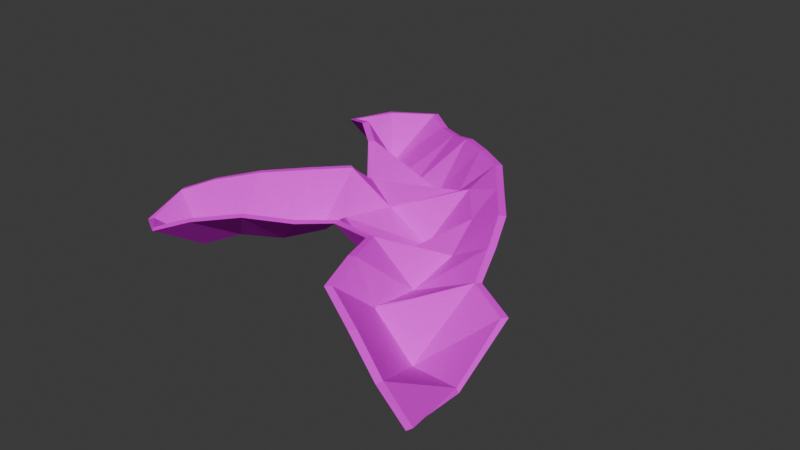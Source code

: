 # Source: aRune_RuneOly.blend  (saved by Blender 4.5.87; exported with 4.5.12 LTS)
import bpy
from mathutils import Matrix  # noqa: F401  (used for matrix-valued properties, if any)

bpy.ops.wm.read_factory_settings(use_empty=True)
scene = bpy.context.scene
scene.name = 'Scene'

# ---- collections
col_collection = bpy.data.collections.new('Collection'); scene.collection.children.link(col_collection)

# ---- images (referenced by path relative to the original .blend; pixels are not part of the script)
import os
ASSET_DIR = os.environ.get("B2B_ASSET_DIR", "")  # directory of the original .blend (textures are referenced by path, not embedded)
HERE = os.path.dirname(os.path.abspath(__file__))  # packed textures are extracted next to this script under _unpacked/

def load_image(name, relpath, width, height, colorspace="sRGB"):
    """Load a texture the original file referenced (path relative to the .blend, or extracted next to this script)."""
    p = next((c for c in (os.path.join(HERE, relpath), os.path.join(ASSET_DIR, relpath)) if relpath and os.path.exists(c)), "")
    if p:
        img = bpy.data.images.load(p, check_existing=True)
        img.name = name
    else:  # same state as the original file: an image datablock whose file is absent (Cycles renders it pink)
        img = bpy.data.images.new(name, width, height)
        img.source = "FILE"
        img.filepath = "//" + (relpath or name)
    img.colorspace_settings.name = colorspace
    return img
img_runecolors_png = load_image('RuneColors.png', 'RuneColors.png', 1024, 1024, 'sRGB')

# ---- materials (node trees are filled in below, after node groups)
mat_material_001 = bpy.data.materials.new('Material.001')

# ---- material node trees
mat_material_001.use_nodes = True; mat_material_001.node_tree.nodes.clear()
_N = mat_material_001.node_tree.nodes; _L = mat_material_001.node_tree.links
n0 = _N.new('ShaderNodeBsdfPrincipled'); n0.name = 'Principled BSDF'; n0.location = (-200, 100)
n0.inputs[2].default_value = 1.0
n0.inputs[3].default_value = 1.0
n1 = _N.new('ShaderNodeOutputMaterial'); n1.name = 'Material Output'; n1.location = (200, 100)
n2 = _N.new('ShaderNodeTexImage'); n2.name = 'Image Texture'; n2.location = (-705, 44)
n2.image = img_runecolors_png
n3 = _N.new('ShaderNodeUVMap'); n3.name = 'UV Map'; n3.location = (-1018, 9)
_L.new(n0.outputs[0], n1.inputs[0])
_L.new(n2.outputs[0], n0.inputs[0])
_L.new(n3.outputs[0], n2.inputs[0])
n1.is_active_output = True

# ---- world
world_world = bpy.data.worlds.new('World'); scene.world = world_world
world_world.use_nodes = True; world_world.node_tree.nodes.clear()
_N = world_world.node_tree.nodes; _L = world_world.node_tree.links
n0 = _N.new('ShaderNodeOutputWorld'); n0.name = 'World Output'; n0.location = (200, 100)
n1 = _N.new('ShaderNodeBackground'); n1.name = 'Background'; n1.location = (-200, 100)
n1.inputs[0].default_value = (0.05088, 0.05088, 0.05088, 1.0)
_L.new(n1.outputs[0], n0.inputs[0])
n0.is_active_output = True
world_world.color = (0.05088, 0.05088, 0.05088)
world_world.sun_shadow_jitter_overblur = 0.0

# ---- meshes
me_icosphere = bpy.data.meshes.new('Icosphere')
me_icosphere.from_pydata([(-0.1984, 0.9369, 1.235), (-0.03877, 0.4016, 1.785), (-0.5827, 0.6154, 1.364), (-0.6275, 1.194, 1.769), (0.0618, 0.8927, 1.843), (-0.7637, 0.4803, 1.479), (-0.7774, 1.304, 1.572), (-0.1299, 0.6448, 1.768), (-0.4376, 0.783, 1.341), (-0.4511, 1.007, 1.539), (-0.1205, 1.135, 1.847), (-0.3305, 1.286, 1.751), (-0.5373, 1.44, 1.542), (0.1515, 0.6751, 1.647), (0.2216, 0.2699, 1.572), (-0.04029, 0.9256, 1.667), (-0.08001, 0.5247, 1.812), (-0.5026, 0.6991, 1.304), (-0.5303, 1.111, 1.739), (-0.446, 1.177, 1.278), (-0.6248, 0.7395, 1.742), (0.3575, 0.199, 1.544), (-0.6579, 0.5551, 1.269), (-0.7022, 1.249, 1.672), (-0.1855, 0.7305, 1.355), (-0.3752, 0.8097, 1.481), (-0.3379, 0.9538, 1.439), (-0.1333, 1.035, 1.717), (-0.5326, 1.227, 1.252), (-0.7287, 0.6635, 1.662), (-0.4788, 0.5404, 1.737), (-0.5863, 0.457, 1.688), (-0.01167, 0.5114, 1.473), (0.09351, 0.3338, 1.704), (0.2778, 0.6012, 1.617), (0.1265, 0.4806, 1.202), (0.305, 0.4073, 1.402), (-0.0144, 0.8074, 1.512), (-0.02543, 0.6709, 1.378), (0.1084, 0.7852, 1.746), (-0.2804, 0.6846, 1.706), (-0.3739, 0.6229, 1.686), (-0.8026, 0.6088, 1.558), (-0.4168, 0.8888, 1.817), (-0.5202, 0.8168, 1.78), (-0.6536, 1.334, 1.16), (-0.6304, 1.518, 1.531), (-0.7471, 1.446, 1.522), (-0.4319, 1.36, 1.63), (-0.2111, 1.098, 1.555), (-0.2269, 1.211, 1.81), (-0.33, 1.16, 1.362), (-0.02945, 1.014, 1.845), (-0.6628, 0.4017, 1.597), (-0.196, 0.9432, 1.217), (-0.05521, 0.3914, 1.78), (-0.5776, 0.6177, 1.345), (-0.6389, 1.178, 1.765), (0.07663, 0.9044, 1.836), (-0.7766, 0.4691, 1.469), (-0.7915, 1.291, 1.567), (-0.1424, 0.6304, 1.762), (-0.4327, 0.7929, 1.324), (-0.4655, 1.002, 1.526), (-0.106, 1.147, 1.84), (-0.3171, 1.3, 1.746), (-0.5234, 1.452, 1.534), (0.1618, 0.6891, 1.637), (0.2125, 0.2551, 1.563), (-0.02602, 0.9377, 1.66), (-0.09839, 0.518, 1.808), (-0.5037, 0.6987, 1.284), (-0.5449, 1.098, 1.734), (-0.4399, 1.17, 1.26), (-0.6349, 0.7558, 1.737), (0.3486, 0.1874, 1.53), (-0.6577, 0.5546, 1.249), (-0.7114, 1.232, 1.669), (-0.1819, 0.7165, 1.342), (-0.3811, 0.8163, 1.463), (-0.3509, 0.9635, 1.427), (-0.1181, 1.045, 1.709), (-0.5283, 1.219, 1.234), (-0.7356, 0.6812, 1.656), (-0.4672, 0.5255, 1.731), (-0.5721, 0.4442, 1.682), (-0.02768, 0.5065, 1.462), (0.08132, 0.319, 1.698), (0.2876, 0.6166, 1.609), (0.1236, 0.4815, 1.183), (0.3156, 0.4008, 1.386), (-0.00452, 0.8173, 1.498), (-0.02841, 0.6729, 1.358), (0.1229, 0.7969, 1.739), (-0.2791, 0.6658, 1.699), (-0.363, 0.6079, 1.678), (-0.8126, 0.6242, 1.55), (-0.4323, 0.9003, 1.812), (-0.531, 0.8332, 1.776), (-0.6574, 1.335, 1.141), (-0.6277, 1.535, 1.522), (-0.7629, 1.456, 1.515), (-0.4169, 1.372, 1.623), (-0.1947, 1.101, 1.544), (-0.214, 1.226, 1.805), (-0.3194, 1.159, 1.345), (-0.01544, 1.026, 1.837), (-0.6513, 0.3868, 1.591)], [], [(2, 30, 17), (2, 31, 30), (1, 32, 16), (1, 33, 32), (13, 35, 34), (14, 21, 36), (7, 37, 24), (7, 38, 37), (8, 40, 25), (8, 41, 40), (9, 43, 26), (12, 45, 28), (12, 46, 45), (11, 48, 19), (10, 49, 27), (10, 50, 49), (11, 19, 51), (4, 52, 15), (5, 53, 22), (22, 31, 2), (22, 53, 31), (15, 27, 0), (15, 52, 27), (52, 10, 27), (51, 18, 9), (51, 19, 18), (19, 3, 18), (49, 51, 9), (49, 50, 51), (50, 11, 51), (27, 26, 0), (27, 49, 26), (49, 9, 26), (19, 28, 3), (19, 48, 28), (48, 12, 28), (45, 47, 6), (45, 46, 47), (28, 23, 3), (28, 45, 23), (45, 6, 23), (44, 17, 8), (44, 20, 17), (20, 2, 17), (43, 44, 8), (26, 25, 0), (26, 43, 25), (43, 8, 25), (20, 29, 2), (29, 22, 2), (29, 42, 22), (42, 5, 22), (25, 24, 0), (25, 40, 24), (40, 7, 24), (37, 39, 4), (37, 38, 39), (38, 13, 39), (24, 15, 0), (24, 37, 15), (37, 4, 15), (34, 35, 36), (35, 14, 36), (32, 35, 13), (32, 33, 35), (33, 14, 35), (16, 38, 7), (16, 32, 38), (32, 13, 38), (17, 41, 8), (17, 30, 41), (56, 71, 84), (56, 84, 85), (55, 70, 86), (55, 86, 87), (67, 88, 89), (68, 90, 75), (61, 78, 91), (61, 91, 92), (62, 79, 94), (62, 94, 95), (63, 80, 97), (66, 82, 99), (66, 99, 100), (65, 73, 102), (64, 81, 103), (64, 103, 104), (65, 105, 73), (58, 69, 106), (59, 76, 107), (76, 56, 85), (76, 85, 107), (69, 54, 81), (69, 81, 106), (106, 81, 64), (105, 63, 72), (105, 72, 73), (73, 72, 57), (103, 63, 105), (103, 105, 104), (104, 105, 65), (81, 54, 80), (81, 80, 103), (103, 80, 63), (73, 57, 82), (73, 82, 102), (102, 82, 66), (99, 60, 101), (99, 101, 100), (82, 57, 77), (82, 77, 99), (99, 77, 60), (98, 62, 71), (98, 71, 74), (74, 71, 56), (97, 62, 98), (80, 54, 79), (80, 79, 97), (97, 79, 62), (74, 56, 83), (83, 56, 76), (83, 76, 96), (96, 76, 59), (79, 54, 78), (79, 78, 94), (94, 78, 61), (91, 58, 93), (91, 93, 92), (92, 93, 67), (78, 54, 69), (78, 69, 91), (91, 69, 58), (88, 90, 89), (89, 90, 68), (86, 67, 89), (86, 89, 87), (87, 89, 68), (70, 61, 92), (70, 92, 86), (86, 92, 67), (71, 62, 95), (71, 95, 84), (1, 16, 70, 55), (18, 3, 57, 72), (23, 6, 60, 77), (14, 33, 87, 68), (39, 13, 67, 93), (7, 40, 94, 61), (5, 42, 96, 59), (12, 48, 102, 66), (11, 50, 104, 65), (10, 52, 106, 64), (16, 7, 61, 70), (9, 18, 72, 63), (21, 14, 68, 75), (3, 23, 77, 57), (33, 1, 55, 87), (13, 34, 88, 67), (4, 39, 93, 58), (43, 9, 63, 97), (46, 12, 66, 100), (6, 47, 101, 60), (48, 11, 65, 102), (50, 10, 64, 104), (52, 4, 58, 106), (53, 5, 59, 107), (31, 53, 107, 85), (47, 46, 100, 101), (20, 44, 98, 74), (44, 43, 97, 98), (29, 20, 74, 83), (42, 29, 83, 96), (40, 41, 95, 94), (36, 21, 75, 90), (34, 36, 90, 88), (30, 31, 85, 84), (41, 30, 84, 95)])
_uv = me_icosphere.uv_layers.new(name='UVMap')
_uv.uv.foreach_set('vector', [0.5698, 0.2999, 0.5925, 0.2999, 0.5811, 0.3196, 0.5698, 0.2999, 0.5811, 0.2802, 0.5925, 0.2999, 0.7516, 0.2999, 0.7743, 0.2999, 0.7629, 0.3196, 0.7516, 0.2999, 0.7629, 0.2802, 0.7743, 0.2999, 0.797, 0.2999, 0.7857, 0.2802, 0.8084, 0.2802, 0.7743, 0.2605, 0.7857, 0.2409, 0.797, 0.2605, 0.7743, 0.3393, 0.797, 0.3393, 0.7857, 0.3589, 0.7743, 0.3393, 0.7857, 0.3196, 0.797, 0.3393, 0.5925, 0.3393, 0.6152, 0.3393, 0.6039, 0.3589, 0.5925, 0.3393, 0.6039, 0.3196, 0.6152, 0.3393, 0.5836, 0.6447, 0.6063, 0.6447, 0.595, 0.6644, 0.8227, 0.3647, 0.8454, 0.3647, 0.8341, 0.3844, 0.8227, 0.3647, 0.8341, 0.345, 0.8454, 0.3647, 0.9549, 0.5739, 0.9663, 0.5542, 0.8227, 0.4041, 0.9322, 0.6132, 0.9549, 0.6132, 0.9436, 0.6329, 0.9322, 0.6132, 0.9436, 0.5935, 0.9549, 0.6132, 0.9549, 0.5739, 0.8227, 0.4041, 0.9663, 0.5935, 0.7504, 0.6132, 0.7731, 0.6132, 0.773, 0.6881, 0.547, 0.2605, 0.5698, 0.2605, 0.5584, 0.2802, 0.5584, 0.2802, 0.5811, 0.2802, 0.5698, 0.2999, 0.5584, 0.2802, 0.5698, 0.2605, 0.5811, 0.2802, 0.773, 0.6881, 0.7845, 0.6329, 0.9376, 0.8557, 0.773, 0.6881, 0.7731, 0.6132, 0.7845, 0.6329, 0.7731, 0.6132, 0.7958, 0.6132, 0.7845, 0.6329, 0.9663, 0.5935, 0.8341, 0.4238, 0.8227, 0.4434, 0.9663, 0.5935, 0.8227, 0.4041, 0.8341, 0.4238, 0.8227, 0.4041, 0.8454, 0.4041, 0.8341, 0.4238, 0.9549, 0.6132, 0.9663, 0.5935, 0.8227, 0.4434, 0.9549, 0.6132, 0.9436, 0.5935, 0.9663, 0.5935, 0.9436, 0.5935, 0.9549, 0.5739, 0.9663, 0.5935, 0.9436, 0.6329, 0.9663, 0.6329, 0.9549, 0.6526, 0.9436, 0.6329, 0.9549, 0.6132, 0.9663, 0.6329, 0.9549, 0.6132, 0.8227, 0.4434, 0.9663, 0.6329, 0.8227, 0.4041, 0.8341, 0.3844, 0.8454, 0.4041, 0.8227, 0.4041, 0.9663, 0.5542, 0.8341, 0.3844, 0.9663, 0.5542, 0.8227, 0.3647, 0.8341, 0.3844, 0.8454, 0.3647, 0.8568, 0.345, 0.8682, 0.3647, 0.8454, 0.3647, 0.8341, 0.345, 0.8568, 0.345, 0.8341, 0.3844, 0.8568, 0.3844, 0.8454, 0.4041, 0.8341, 0.3844, 0.8454, 0.3647, 0.8568, 0.3844, 0.8454, 0.3647, 0.8682, 0.3647, 0.8568, 0.3844, 0.6177, 0.625, 0.8461, 0.3511, 0.6291, 0.6447, 0.6177, 0.625, 0.6291, 0.6054, 0.8461, 0.3511, 0.6291, 0.6054, 0.8575, 0.3314, 0.8461, 0.3511, 0.6063, 0.6447, 0.6177, 0.625, 0.6291, 0.6447, 0.595, 0.6644, 0.6177, 0.6644, 0.6063, 0.6841, 0.595, 0.6644, 0.6063, 0.6447, 0.6177, 0.6644, 0.6063, 0.6447, 0.6291, 0.6447, 0.6177, 0.6644, 0.6291, 0.6054, 0.8461, 0.3117, 0.8575, 0.3314, 0.8461, 0.3117, 0.8689, 0.3117, 0.8575, 0.3314, 0.8461, 0.3117, 0.8575, 0.292, 0.8689, 0.3117, 0.8575, 0.292, 0.8802, 0.292, 0.8689, 0.3117, 0.6039, 0.3589, 0.6266, 0.3589, 0.6152, 0.3786, 0.6039, 0.3589, 0.6152, 0.3393, 0.6266, 0.3589, 0.6152, 0.3393, 0.6379, 0.3393, 0.6266, 0.3589, 0.797, 0.3393, 0.8084, 0.3196, 0.8198, 0.3393, 0.797, 0.3393, 0.7857, 0.3196, 0.8084, 0.3196, 0.7857, 0.3196, 0.797, 0.2999, 0.8084, 0.3196, 0.7857, 0.3589, 0.8084, 0.3589, 0.797, 0.3786, 0.7857, 0.3589, 0.797, 0.3393, 0.8084, 0.3589, 0.797, 0.3393, 0.8198, 0.3393, 0.8084, 0.3589, 0.8084, 0.2802, 0.7857, 0.2802, 0.797, 0.2605, 0.7857, 0.2802, 0.7743, 0.2605, 0.797, 0.2605, 0.7743, 0.2999, 0.7857, 0.2802, 0.797, 0.2999, 0.7743, 0.2999, 0.7629, 0.2802, 0.7857, 0.2802, 0.7629, 0.2802, 0.7743, 0.2605, 0.7857, 0.2802, 0.7629, 0.3196, 0.7857, 0.3196, 0.7743, 0.3393, 0.7629, 0.3196, 0.7743, 0.2999, 0.7857, 0.3196, 0.7743, 0.2999, 0.797, 0.2999, 0.7857, 0.3196, 0.5811, 0.3196, 0.6039, 0.3196, 0.5925, 0.3393, 0.5811, 0.3196, 0.5925, 0.2999, 0.6039, 0.3196, 0.5698, 0.2999, 0.5811, 0.3196, 0.5925, 0.2999, 0.5698, 0.2999, 0.5925, 0.2999, 0.5811, 0.2802, 0.7516, 0.2999, 0.7629, 0.3196, 0.7743, 0.2999, 0.7516, 0.2999, 0.7743, 0.2999, 0.7629, 0.2802, 0.797, 0.2999, 0.8084, 0.2802, 0.7857, 0.2802, 0.7743, 0.2605, 0.797, 0.2605, 0.7857, 0.2409, 0.7743, 0.3393, 0.7857, 0.3589, 0.797, 0.3393, 0.7743, 0.3393, 0.797, 0.3393, 0.7857, 0.3196, 0.5925, 0.3393, 0.6039, 0.3589, 0.6152, 0.3393, 0.5925, 0.3393, 0.6152, 0.3393, 0.6039, 0.3196, 0.5836, 0.6447, 0.595, 0.6644, 0.6063, 0.6447, 0.8227, 0.3647, 0.8341, 0.3844, 0.8454, 0.3647, 0.8227, 0.3647, 0.8454, 0.3647, 0.8341, 0.345, 0.9549, 0.5739, 0.8227, 0.4041, 0.9663, 0.5542, 0.9322, 0.6132, 0.9436, 0.6329, 0.9549, 0.6132, 0.9322, 0.6132, 0.9549, 0.6132, 0.9436, 0.5935, 0.9549, 0.5739, 0.9663, 0.5935, 0.8227, 0.4041, 0.7504, 0.6132, 0.773, 0.6881, 0.7731, 0.6132, 0.547, 0.2605, 0.5584, 0.2802, 0.5698, 0.2605, 0.5584, 0.2802, 0.5698, 0.2999, 0.5811, 0.2802, 0.5584, 0.2802, 0.5811, 0.2802, 0.5698, 0.2605, 0.773, 0.6881, 0.9376, 0.8557, 0.7845, 0.6329, 0.773, 0.6881, 0.7845, 0.6329, 0.7731, 0.6132, 0.7731, 0.6132, 0.7845, 0.6329, 0.7958, 0.6132, 0.9663, 0.5935, 0.8227, 0.4434, 0.8341, 0.4238, 0.9663, 0.5935, 0.8341, 0.4238, 0.8227, 0.4041, 0.8227, 0.4041, 0.8341, 0.4238, 0.8454, 0.4041, 0.9549, 0.6132, 0.8227, 0.4434, 0.9663, 0.5935, 0.9549, 0.6132, 0.9663, 0.5935, 0.9436, 0.5935, 0.9436, 0.5935, 0.9663, 0.5935, 0.9549, 0.5739, 0.9436, 0.6329, 0.9549, 0.6526, 0.9663, 0.6329, 0.9436, 0.6329, 0.9663, 0.6329, 0.9549, 0.6132, 0.9549, 0.6132, 0.9663, 0.6329, 0.8227, 0.4434, 0.8227, 0.4041, 0.8454, 0.4041, 0.8341, 0.3844, 0.8227, 0.4041, 0.8341, 0.3844, 0.9663, 0.5542, 0.9663, 0.5542, 0.8341, 0.3844, 0.8227, 0.3647, 0.8454, 0.3647, 0.8682, 0.3647, 0.8568, 0.345, 0.8454, 0.3647, 0.8568, 0.345, 0.8341, 0.345, 0.8341, 0.3844, 0.8454, 0.4041, 0.8568, 0.3844, 0.8341, 0.3844, 0.8568, 0.3844, 0.8454, 0.3647, 0.8454, 0.3647, 0.8568, 0.3844, 0.8682, 0.3647, 0.6177, 0.625, 0.6291, 0.6447, 0.8461, 0.3511, 0.6177, 0.625, 0.8461, 0.3511, 0.6291, 0.6054, 0.6291, 0.6054, 0.8461, 0.3511, 0.8575, 0.3314, 0.6063, 0.6447, 0.6291, 0.6447, 0.6177, 0.625, 0.595, 0.6644, 0.6063, 0.6841, 0.6177, 0.6644, 0.595, 0.6644, 0.6177, 0.6644, 0.6063, 0.6447, 0.6063, 0.6447, 0.6177, 0.6644, 0.6291, 0.6447, 0.6291, 0.6054, 0.8575, 0.3314, 0.8461, 0.3117, 0.8461, 0.3117, 0.8575, 0.3314, 0.8689, 0.3117, 0.8461, 0.3117, 0.8689, 0.3117, 0.8575, 0.292, 0.8575, 0.292, 0.8689, 0.3117, 0.8802, 0.292, 0.6039, 0.3589, 0.6152, 0.3786, 0.6266, 0.3589, 0.6039, 0.3589, 0.6266, 0.3589, 0.6152, 0.3393, 0.6152, 0.3393, 0.6266, 0.3589, 0.6379, 0.3393, 0.797, 0.3393, 0.8198, 0.3393, 0.8084, 0.3196, 0.797, 0.3393, 0.8084, 0.3196, 0.7857, 0.3196, 0.7857, 0.3196, 0.8084, 0.3196, 0.797, 0.2999, 0.7857, 0.3589, 0.797, 0.3786, 0.8084, 0.3589, 0.7857, 0.3589, 0.8084, 0.3589, 0.797, 0.3393, 0.797, 0.3393, 0.8084, 0.3589, 0.8198, 0.3393, 0.8084, 0.2802, 0.797, 0.2605, 0.7857, 0.2802, 0.7857, 0.2802, 0.797, 0.2605, 0.7743, 0.2605, 0.7743, 0.2999, 0.797, 0.2999, 0.7857, 0.2802, 0.7743, 0.2999, 0.7857, 0.2802, 0.7629, 0.2802, 0.7629, 0.2802, 0.7857, 0.2802, 0.7743, 0.2605, 0.7629, 0.3196, 0.7743, 0.3393, 0.7857, 0.3196, 0.7629, 0.3196, 0.7857, 0.3196, 0.7743, 0.2999, 0.7743, 0.2999, 0.7857, 0.3196, 0.797, 0.2999, 0.5811, 0.3196, 0.5925, 0.3393, 0.6039, 0.3196, 0.5811, 0.3196, 0.6039, 0.3196, 0.5925, 0.2999, 0.7516, 0.2999, 0.7629, 0.3196, 0.7629, 0.3196, 0.7516, 0.2999, 0.8341, 0.4238, 0.8454, 0.4041, 0.8454, 0.4041, 0.8341, 0.4238, 0.8568, 0.3844, 0.8682, 0.3647, 0.8682, 0.3647, 0.8568, 0.3844, 0.7743, 0.2605, 0.7629, 0.2802, 0.7629, 0.2802, 0.7743, 0.2605, 0.8084, 0.3196, 0.797, 0.2999, 0.797, 0.2999, 0.8084, 0.3196, 0.6379, 0.3393, 0.6152, 0.3393, 0.6152, 0.3393, 0.6379, 0.3393, 0.8802, 0.292, 0.8575, 0.292, 0.8575, 0.292, 0.8802, 0.292, 0.8227, 0.3647, 0.9663, 0.5542, 0.9663, 0.5542, 0.8227, 0.3647, 0.9549, 0.5739, 0.9436, 0.5935, 0.9436, 0.5935, 0.9549, 0.5739, 0.7958, 0.6132, 0.7731, 0.6132, 0.7731, 0.6132, 0.7958, 0.6132, 0.7629, 0.3196, 0.7743, 0.3393, 0.7743, 0.3393, 0.7629, 0.3196, 0.8227, 0.4434, 0.8341, 0.4238, 0.8341, 0.4238, 0.8227, 0.4434, 0.7857, 0.2409, 0.7743, 0.2605, 0.7743, 0.2605, 0.7857, 0.2409, 0.8454, 0.4041, 0.8568, 0.3844, 0.8568, 0.3844, 0.8454, 0.4041, 0.7629, 0.2802, 0.7516, 0.2999, 0.7516, 0.2999, 0.7629, 0.2802, 0.797, 0.2999, 0.8084, 0.2802, 0.8084, 0.2802, 0.797, 0.2999, 0.8198, 0.3393, 0.8084, 0.3196, 0.8084, 0.3196, 0.8198, 0.3393, 0.6063, 0.6447, 0.5836, 0.6447, 0.5836, 0.6447, 0.6063, 0.6447, 0.8341, 0.345, 0.8227, 0.3647, 0.8227, 0.3647, 0.8341, 0.345, 0.8682, 0.3647, 0.8568, 0.345, 0.8568, 0.345, 0.8682, 0.3647, 0.9663, 0.5542, 0.9549, 0.5739, 0.9549, 0.5739, 0.9663, 0.5542, 0.9436, 0.5935, 0.9322, 0.6132, 0.9322, 0.6132, 0.9436, 0.5935, 0.7731, 0.6132, 0.7504, 0.6132, 0.7504, 0.6132, 0.7731, 0.6132, 0.5698, 0.2605, 0.547, 0.2605, 0.547, 0.2605, 0.5698, 0.2605, 0.5811, 0.2802, 0.5698, 0.2605, 0.5698, 0.2605, 0.5811, 0.2802, 0.8568, 0.345, 0.8341, 0.345, 0.8341, 0.345, 0.8568, 0.345, 0.6291, 0.6054, 0.6177, 0.625, 0.6177, 0.625, 0.6291, 0.6054, 0.6177, 0.625, 0.6063, 0.6447, 0.6063, 0.6447, 0.6177, 0.625, 0.8461, 0.3117, 0.6291, 0.6054, 0.6291, 0.6054, 0.8461, 0.3117, 0.8575, 0.292, 0.8461, 0.3117, 0.8461, 0.3117, 0.8575, 0.292, 0.6152, 0.3393, 0.6039, 0.3196, 0.6039, 0.3196, 0.6152, 0.3393, 0.797, 0.2605, 0.7857, 0.2409, 0.7857, 0.2409, 0.797, 0.2605, 0.8084, 0.2802, 0.797, 0.2605, 0.797, 0.2605, 0.8084, 0.2802, 0.5925, 0.2999, 0.5811, 0.2802, 0.5811, 0.2802, 0.5925, 0.2999, 0.6039, 0.3196, 0.5925, 0.2999, 0.5925, 0.2999, 0.6039, 0.3196])
_ca = me_icosphere.color_attributes.new('Color', 'FLOAT_COLOR', 'POINT')
_ca.data.foreach_set('color', [0.0176, 0.8505, 1.0, 1.0, 0.02095, 0.026, 0.03565, 1.0, 0.03448, 0.8816, 1.0, 1.0, 0.02095, 0.02601, 0.03567, 1.0, 0.02095, 0.026, 0.03565, 1.0, 0.02095, 0.026, 0.03565, 1.0, 0.02095, 0.026, 0.03565, 1.0, 0.02095, 0.026, 0.03565, 1.0, 0.03501, 0.8825, 1.0, 1.0, 0.03473, 0.8652, 0.9805, 1.0, 0.02095, 0.026, 0.03565, 1.0, 0.02095, 0.026, 0.03565, 1.0, 0.02095, 0.026, 0.03565, 1.0, 0.02095, 0.026, 0.03565, 1.0, 0.02095, 0.026, 0.03565, 1.0, 0.0176, 0.8505, 1.0, 1.0, 0.02095, 0.026, 0.03565, 1.0, 0.03501, 0.8825, 1.0, 1.0, 0.02095, 0.026, 0.03565, 1.0, 0.0176, 0.8505, 1.0, 1.0, 0.02095, 0.02606, 0.03573, 1.0, 0.02095, 0.026, 0.03565, 1.0, 0.0176, 0.8505, 1.0, 1.0, 0.02095, 0.026, 0.03565, 1.0, 0.03501, 0.8825, 1.0, 1.0, 0.03501, 0.8825, 1.0, 1.0, 0.03501, 0.8825, 1.0, 1.0, 0.02093, 0.03223, 0.04294, 1.0, 0.0176, 0.8505, 1.0, 1.0, 0.02095, 0.026, 0.03565, 1.0, 0.02095, 0.026, 0.03565, 1.0, 0.02095, 0.026, 0.03565, 1.0, 0.0176, 0.8505, 1.0, 1.0, 0.02095, 0.026, 0.03565, 1.0, 0.02095, 0.026, 0.03565, 1.0, 0.0176, 0.8505, 1.0, 1.0, 0.0176, 0.8505, 1.0, 1.0, 0.03501, 0.8825, 1.0, 1.0, 0.03447, 0.8815, 1.0, 1.0, 0.02095, 0.026, 0.03565, 1.0, 0.02095, 0.026, 0.03565, 1.0, 0.02095, 0.026, 0.03565, 1.0, 0.02095, 0.026, 0.03565, 1.0, 0.02095, 0.026, 0.03565, 1.0, 0.02095, 0.026, 0.03565, 1.0, 0.0176, 0.8505, 1.0, 1.0, 0.02095, 0.026, 0.03565, 1.0, 0.02095, 0.026, 0.03565, 1.0, 0.02095, 0.026, 0.03565, 1.0, 0.01773, 0.8507, 1.0, 1.0, 0.02095, 0.026, 0.03565, 1.0, 0.0242, 0.8626, 1.0, 1.0, 0.02095, 0.026, 0.03565, 1.0, 0.02095, 0.026, 0.03565, 1.0, 0.0176, 0.8505, 1.0, 1.0, 0.02095, 0.026, 0.03565, 1.0, 0.03448, 0.8816, 1.0, 1.0, 0.02095, 0.02601, 0.03567, 1.0, 0.02095, 0.026, 0.03565, 1.0, 0.02095, 0.026, 0.03565, 1.0, 0.02095, 0.026, 0.03565, 1.0, 0.02095, 0.026, 0.03565, 1.0, 0.03501, 0.8825, 1.0, 1.0, 0.03473, 0.8652, 0.9805, 1.0, 0.02095, 0.026, 0.03565, 1.0, 0.02095, 0.026, 0.03565, 1.0, 0.02095, 0.026, 0.03565, 1.0, 0.02095, 0.026, 0.03565, 1.0, 0.02095, 0.026, 0.03565, 1.0, 0.0176, 0.8505, 1.0, 1.0, 0.02095, 0.026, 0.03565, 1.0, 0.03501, 0.8825, 1.0, 1.0, 0.02095, 0.026, 0.03565, 1.0, 0.0176, 0.8505, 1.0, 1.0, 0.02095, 0.02606, 0.03573, 1.0, 0.02095, 0.026, 0.03565, 1.0, 0.0176, 0.8505, 1.0, 1.0, 0.02095, 0.026, 0.03565, 1.0, 0.03501, 0.8825, 1.0, 1.0, 0.03501, 0.8825, 1.0, 1.0, 0.03501, 0.8825, 1.0, 1.0, 0.02093, 0.03223, 0.04294, 1.0, 0.0176, 0.8505, 1.0, 1.0, 0.02095, 0.026, 0.03565, 1.0, 0.02095, 0.026, 0.03565, 1.0, 0.02095, 0.026, 0.03565, 1.0, 0.0176, 0.8505, 1.0, 1.0, 0.02095, 0.026, 0.03565, 1.0, 0.02095, 0.026, 0.03565, 1.0, 0.0176, 0.8505, 1.0, 1.0, 0.0176, 0.8505, 1.0, 1.0, 0.03501, 0.8825, 1.0, 1.0, 0.03447, 0.8815, 1.0, 1.0, 0.02095, 0.026, 0.03565, 1.0, 0.02095, 0.026, 0.03565, 1.0, 0.02095, 0.026, 0.03565, 1.0, 0.02095, 0.026, 0.03565, 1.0, 0.02095, 0.026, 0.03565, 1.0, 0.02095, 0.026, 0.03565, 1.0, 0.0176, 0.8505, 1.0, 1.0, 0.02095, 0.026, 0.03565, 1.0, 0.02095, 0.026, 0.03565, 1.0, 0.02095, 0.026, 0.03565, 1.0, 0.01773, 0.8507, 1.0, 1.0, 0.02095, 0.026, 0.03565, 1.0, 0.0242, 0.8626, 1.0, 1.0, 0.02095, 0.026, 0.03565, 1.0, 0.02095, 0.026, 0.03565, 1.0])
me_icosphere.materials.append(mat_material_001)
me_icosphere.update()

# ---- objects
ob_icosphere = bpy.data.objects.new('Icosphere', me_icosphere)

# ---- transforms, parenting, visibility, modifiers, constraints
ob_icosphere.location = (0.2257, -0.8563, -0.519)
ob_icosphere.scale = (1.0, 1.0, 0.3135)

# ---- collection membership
col_collection.objects.link(ob_icosphere)

# ---- scene / render settings (as saved in the file)
scene.frame_start = 1; scene.frame_end = 250; scene.frame_set(1)
scene.render.engine = 'BLENDER_EEVEE_NEXT'
bpy.context.view_layer.update()

# ---- added for rendering (the .blend has no active camera and no usable light): camera, sun
cam_auto = bpy.data.cameras.new('AutoCamera')
cam_auto.lens = 50.0
cam_auto.sensor_width = 36.0
cam_auto.clip_end = 1000.0
ob_auto_camera = bpy.data.objects.new('AutoCamera', cam_auto)
scene.collection.objects.link(ob_auto_camera)
ob_auto_camera.location = (1.66224, -1.9919, 1.28068)
ob_auto_camera.rotation_euler = (1.09748, -7.21219e-08, 0.694738)
scene.camera = ob_auto_camera
light_auto_sun = bpy.data.lights.new('AutoSun', 'SUN')
light_auto_sun.energy = 3.0
light_auto_sun.angle = 0.0523599
ob_auto_sun = bpy.data.objects.new('AutoSun', light_auto_sun)
scene.collection.objects.link(ob_auto_sun)
ob_auto_sun.rotation_euler = (0.872665, 0.174533, 0.523599)
bpy.context.view_layer.update()
